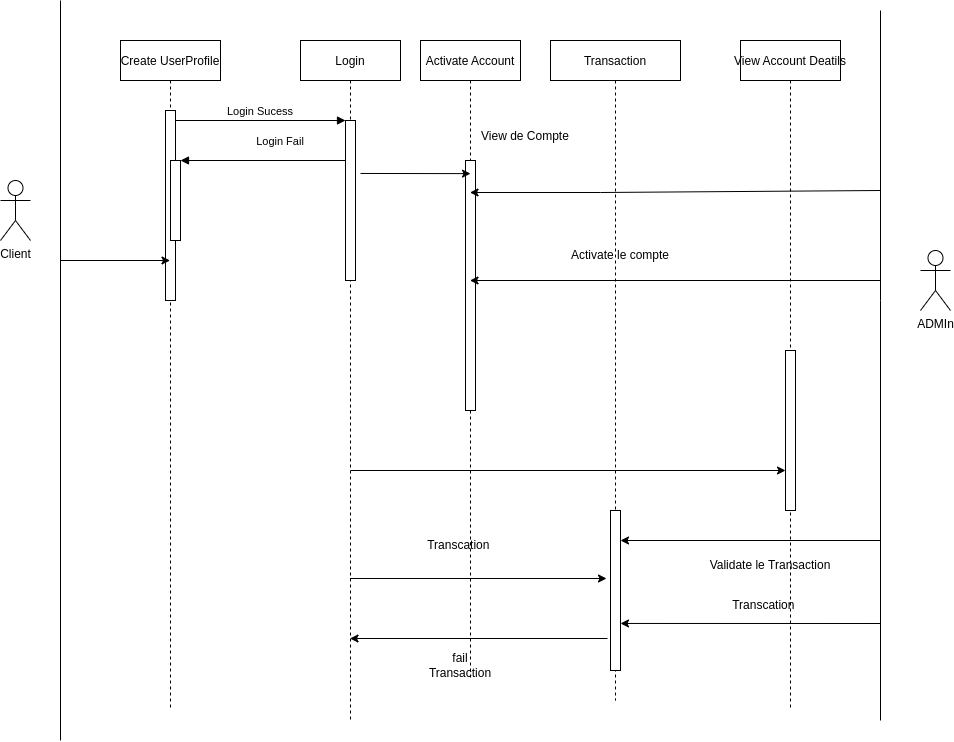

The diagram above was exported from draw.io. Its source (the exported page's mxGraphModel, read from the mxfile embedded in the PNG):
<mxGraphModel dx="1347" dy="905" grid="1" gridSize="10" guides="1" tooltips="1" connect="1" arrows="1" fold="1" page="1" pageScale="1" pageWidth="850" pageHeight="1100" math="0" shadow="0">
  <root>
    <mxCell id="0" />
    <mxCell id="1" parent="0" />
    <mxCell id="3nuBFxr9cyL0pnOWT2aG-1" value="Create UserProfile" style="shape=umlLifeline;perimeter=lifelinePerimeter;container=1;collapsible=0;recursiveResize=0;rounded=0;shadow=0;strokeWidth=1;" parent="1" vertex="1">
      <mxGeometry x="120" y="80" width="100" height="670" as="geometry" />
    </mxCell>
    <mxCell id="3nuBFxr9cyL0pnOWT2aG-2" value="" style="points=[];perimeter=orthogonalPerimeter;rounded=0;shadow=0;strokeWidth=1;" parent="3nuBFxr9cyL0pnOWT2aG-1" vertex="1">
      <mxGeometry x="45" y="70" width="10" height="190" as="geometry" />
    </mxCell>
    <mxCell id="3nuBFxr9cyL0pnOWT2aG-4" value="" style="points=[];perimeter=orthogonalPerimeter;rounded=0;shadow=0;strokeWidth=1;" parent="3nuBFxr9cyL0pnOWT2aG-1" vertex="1">
      <mxGeometry x="50" y="120" width="10" height="80" as="geometry" />
    </mxCell>
    <mxCell id="3nuBFxr9cyL0pnOWT2aG-5" value="Login" style="shape=umlLifeline;perimeter=lifelinePerimeter;container=1;collapsible=0;recursiveResize=0;rounded=0;shadow=0;strokeWidth=1;" parent="1" vertex="1">
      <mxGeometry x="300" y="80" width="100" height="680" as="geometry" />
    </mxCell>
    <mxCell id="3nuBFxr9cyL0pnOWT2aG-6" value="" style="points=[];perimeter=orthogonalPerimeter;rounded=0;shadow=0;strokeWidth=1;" parent="3nuBFxr9cyL0pnOWT2aG-5" vertex="1">
      <mxGeometry x="45" y="80" width="10" height="160" as="geometry" />
    </mxCell>
    <mxCell id="3nuBFxr9cyL0pnOWT2aG-8" value="Login Sucess" style="verticalAlign=bottom;endArrow=block;entryX=0;entryY=0;shadow=0;strokeWidth=1;" parent="1" source="3nuBFxr9cyL0pnOWT2aG-2" target="3nuBFxr9cyL0pnOWT2aG-6" edge="1">
      <mxGeometry relative="1" as="geometry">
        <mxPoint x="275" y="160" as="sourcePoint" />
      </mxGeometry>
    </mxCell>
    <mxCell id="3nuBFxr9cyL0pnOWT2aG-9" value="Login Fail" style="verticalAlign=bottom;endArrow=block;entryX=1;entryY=0;shadow=0;strokeWidth=1;" parent="1" source="3nuBFxr9cyL0pnOWT2aG-6" target="3nuBFxr9cyL0pnOWT2aG-4" edge="1">
      <mxGeometry x="-0.2121" y="-10" relative="1" as="geometry">
        <mxPoint x="240" y="200" as="sourcePoint" />
        <mxPoint as="offset" />
      </mxGeometry>
    </mxCell>
    <mxCell id="5Y4_HvluWPJ2iHjrj7Hl-3" value="Activate Account" style="shape=umlLifeline;perimeter=lifelinePerimeter;container=1;collapsible=0;recursiveResize=0;rounded=0;shadow=0;strokeWidth=1;" vertex="1" parent="1">
      <mxGeometry x="420" y="80" width="100" height="640" as="geometry" />
    </mxCell>
    <mxCell id="5Y4_HvluWPJ2iHjrj7Hl-4" value="" style="points=[];perimeter=orthogonalPerimeter;rounded=0;shadow=0;strokeWidth=1;" vertex="1" parent="5Y4_HvluWPJ2iHjrj7Hl-3">
      <mxGeometry x="45" y="120" width="10" height="250" as="geometry" />
    </mxCell>
    <mxCell id="5Y4_HvluWPJ2iHjrj7Hl-30" value="Transcation&amp;nbsp;" style="text;html=1;strokeColor=none;fillColor=none;align=center;verticalAlign=middle;whiteSpace=wrap;rounded=0;" vertex="1" parent="5Y4_HvluWPJ2iHjrj7Hl-3">
      <mxGeometry x="10" y="490" width="60" height="30" as="geometry" />
    </mxCell>
    <mxCell id="5Y4_HvluWPJ2iHjrj7Hl-37" value="fail Transaction" style="text;html=1;strokeColor=none;fillColor=none;align=center;verticalAlign=middle;whiteSpace=wrap;rounded=0;" vertex="1" parent="5Y4_HvluWPJ2iHjrj7Hl-3">
      <mxGeometry x="10" y="610" width="60" height="30" as="geometry" />
    </mxCell>
    <mxCell id="5Y4_HvluWPJ2iHjrj7Hl-5" value="Transaction" style="shape=umlLifeline;perimeter=lifelinePerimeter;container=1;collapsible=0;recursiveResize=0;rounded=0;shadow=0;strokeWidth=1;" vertex="1" parent="1">
      <mxGeometry x="550" y="80" width="130" height="660" as="geometry" />
    </mxCell>
    <mxCell id="5Y4_HvluWPJ2iHjrj7Hl-23" value="Activate le compte" style="text;html=1;strokeColor=none;fillColor=none;align=center;verticalAlign=middle;whiteSpace=wrap;rounded=0;" vertex="1" parent="5Y4_HvluWPJ2iHjrj7Hl-5">
      <mxGeometry x="10" y="200" width="120" height="30" as="geometry" />
    </mxCell>
    <mxCell id="5Y4_HvluWPJ2iHjrj7Hl-7" value="View Account Deatils" style="shape=umlLifeline;perimeter=lifelinePerimeter;container=1;collapsible=0;recursiveResize=0;rounded=0;shadow=0;strokeWidth=1;" vertex="1" parent="1">
      <mxGeometry x="740" y="80" width="100" height="670" as="geometry" />
    </mxCell>
    <mxCell id="5Y4_HvluWPJ2iHjrj7Hl-31" value="Transcation&amp;nbsp;" style="text;html=1;strokeColor=none;fillColor=none;align=center;verticalAlign=middle;whiteSpace=wrap;rounded=0;" vertex="1" parent="5Y4_HvluWPJ2iHjrj7Hl-7">
      <mxGeometry x="-5" y="550" width="60" height="30" as="geometry" />
    </mxCell>
    <mxCell id="5Y4_HvluWPJ2iHjrj7Hl-6" value="" style="points=[];perimeter=orthogonalPerimeter;rounded=0;shadow=0;strokeWidth=1;" vertex="1" parent="1">
      <mxGeometry x="610" y="550" width="10" height="160" as="geometry" />
    </mxCell>
    <mxCell id="5Y4_HvluWPJ2iHjrj7Hl-9" value="" style="endArrow=classic;html=1;rounded=0;" edge="1" parent="1" target="5Y4_HvluWPJ2iHjrj7Hl-8">
      <mxGeometry width="50" height="50" relative="1" as="geometry">
        <mxPoint x="350" y="510" as="sourcePoint" />
        <mxPoint x="450" y="440" as="targetPoint" />
      </mxGeometry>
    </mxCell>
    <mxCell id="5Y4_HvluWPJ2iHjrj7Hl-10" value="View de Compte" style="text;strokeColor=none;fillColor=none;align=left;verticalAlign=middle;spacingLeft=4;spacingRight=4;overflow=hidden;points=[[0,0.5],[1,0.5]];portConstraint=eastwest;rotatable=0;" vertex="1" parent="1">
      <mxGeometry x="475" y="160" width="110" height="30" as="geometry" />
    </mxCell>
    <mxCell id="5Y4_HvluWPJ2iHjrj7Hl-12" value="Client" style="shape=umlActor;verticalLabelPosition=bottom;verticalAlign=top;html=1;outlineConnect=0;" vertex="1" parent="1">
      <mxGeometry y="220" width="30" height="60" as="geometry" />
    </mxCell>
    <mxCell id="5Y4_HvluWPJ2iHjrj7Hl-14" value="ADMIn" style="shape=umlActor;verticalLabelPosition=bottom;verticalAlign=top;html=1;outlineConnect=0;" vertex="1" parent="1">
      <mxGeometry x="920" y="290" width="30" height="60" as="geometry" />
    </mxCell>
    <mxCell id="5Y4_HvluWPJ2iHjrj7Hl-22" value="" style="endArrow=classic;html=1;rounded=0;" edge="1" parent="1" target="5Y4_HvluWPJ2iHjrj7Hl-3">
      <mxGeometry width="50" height="50" relative="1" as="geometry">
        <mxPoint x="880" y="320" as="sourcePoint" />
        <mxPoint x="450" y="440" as="targetPoint" />
      </mxGeometry>
    </mxCell>
    <mxCell id="5Y4_HvluWPJ2iHjrj7Hl-24" value="" style="endArrow=classic;html=1;rounded=0;" edge="1" parent="1" target="5Y4_HvluWPJ2iHjrj7Hl-3">
      <mxGeometry width="50" height="50" relative="1" as="geometry">
        <mxPoint x="880" y="230" as="sourcePoint" />
        <mxPoint x="450" y="440" as="targetPoint" />
        <Array as="points">
          <mxPoint x="600" y="232" />
        </Array>
      </mxGeometry>
    </mxCell>
    <mxCell id="5Y4_HvluWPJ2iHjrj7Hl-8" value="" style="points=[];perimeter=orthogonalPerimeter;rounded=0;shadow=0;strokeWidth=1;" vertex="1" parent="1">
      <mxGeometry x="785" y="390" width="10" height="160" as="geometry" />
    </mxCell>
    <mxCell id="5Y4_HvluWPJ2iHjrj7Hl-26" value="" style="endArrow=classic;html=1;rounded=0;entryX=-0.4;entryY=0.425;entryDx=0;entryDy=0;entryPerimeter=0;" edge="1" parent="1" source="3nuBFxr9cyL0pnOWT2aG-5" target="5Y4_HvluWPJ2iHjrj7Hl-6">
      <mxGeometry width="50" height="50" relative="1" as="geometry">
        <mxPoint x="400" y="490" as="sourcePoint" />
        <mxPoint x="450" y="440" as="targetPoint" />
      </mxGeometry>
    </mxCell>
    <mxCell id="5Y4_HvluWPJ2iHjrj7Hl-27" value="" style="endArrow=classic;html=1;rounded=0;" edge="1" parent="1">
      <mxGeometry width="50" height="50" relative="1" as="geometry">
        <mxPoint x="880" y="580" as="sourcePoint" />
        <mxPoint x="620" y="580" as="targetPoint" />
        <Array as="points">
          <mxPoint x="620" y="580" />
        </Array>
      </mxGeometry>
    </mxCell>
    <mxCell id="5Y4_HvluWPJ2iHjrj7Hl-28" value="Validate le Transaction" style="text;html=1;strokeColor=none;fillColor=none;align=center;verticalAlign=middle;whiteSpace=wrap;rounded=0;" vertex="1" parent="1">
      <mxGeometry x="680" y="590" width="180" height="30" as="geometry" />
    </mxCell>
    <mxCell id="5Y4_HvluWPJ2iHjrj7Hl-29" value="" style="endArrow=classic;html=1;rounded=0;entryX=1;entryY=0.706;entryDx=0;entryDy=0;entryPerimeter=0;" edge="1" parent="1" target="5Y4_HvluWPJ2iHjrj7Hl-6">
      <mxGeometry width="50" height="50" relative="1" as="geometry">
        <mxPoint x="880" y="663" as="sourcePoint" />
        <mxPoint x="450" y="430" as="targetPoint" />
      </mxGeometry>
    </mxCell>
    <mxCell id="5Y4_HvluWPJ2iHjrj7Hl-32" value="" style="endArrow=classic;html=1;rounded=0;exitX=1.5;exitY=0.331;exitDx=0;exitDy=0;exitPerimeter=0;entryX=0.5;entryY=0.208;entryDx=0;entryDy=0;entryPerimeter=0;" edge="1" parent="1" source="3nuBFxr9cyL0pnOWT2aG-6" target="5Y4_HvluWPJ2iHjrj7Hl-3">
      <mxGeometry width="50" height="50" relative="1" as="geometry">
        <mxPoint x="400" y="480" as="sourcePoint" />
        <mxPoint x="450" y="430" as="targetPoint" />
      </mxGeometry>
    </mxCell>
    <mxCell id="5Y4_HvluWPJ2iHjrj7Hl-33" value="" style="endArrow=none;html=1;rounded=0;" edge="1" parent="1">
      <mxGeometry width="50" height="50" relative="1" as="geometry">
        <mxPoint x="60" y="780" as="sourcePoint" />
        <mxPoint x="60" y="40" as="targetPoint" />
      </mxGeometry>
    </mxCell>
    <mxCell id="5Y4_HvluWPJ2iHjrj7Hl-34" value="" style="endArrow=none;html=1;rounded=0;" edge="1" parent="1">
      <mxGeometry width="50" height="50" relative="1" as="geometry">
        <mxPoint x="880" y="760" as="sourcePoint" />
        <mxPoint x="880" y="50" as="targetPoint" />
        <Array as="points">
          <mxPoint x="880" y="340" />
        </Array>
      </mxGeometry>
    </mxCell>
    <mxCell id="5Y4_HvluWPJ2iHjrj7Hl-35" value="" style="endArrow=classic;html=1;rounded=0;" edge="1" parent="1" target="3nuBFxr9cyL0pnOWT2aG-1">
      <mxGeometry width="50" height="50" relative="1" as="geometry">
        <mxPoint x="60" y="300" as="sourcePoint" />
        <mxPoint x="450" y="430" as="targetPoint" />
      </mxGeometry>
    </mxCell>
    <mxCell id="5Y4_HvluWPJ2iHjrj7Hl-36" value="" style="endArrow=classic;html=1;rounded=0;exitX=-0.3;exitY=0.8;exitDx=0;exitDy=0;exitPerimeter=0;" edge="1" parent="1" source="5Y4_HvluWPJ2iHjrj7Hl-6" target="3nuBFxr9cyL0pnOWT2aG-5">
      <mxGeometry width="50" height="50" relative="1" as="geometry">
        <mxPoint x="400" y="480" as="sourcePoint" />
        <mxPoint x="450" y="430" as="targetPoint" />
      </mxGeometry>
    </mxCell>
  </root>
</mxGraphModel>